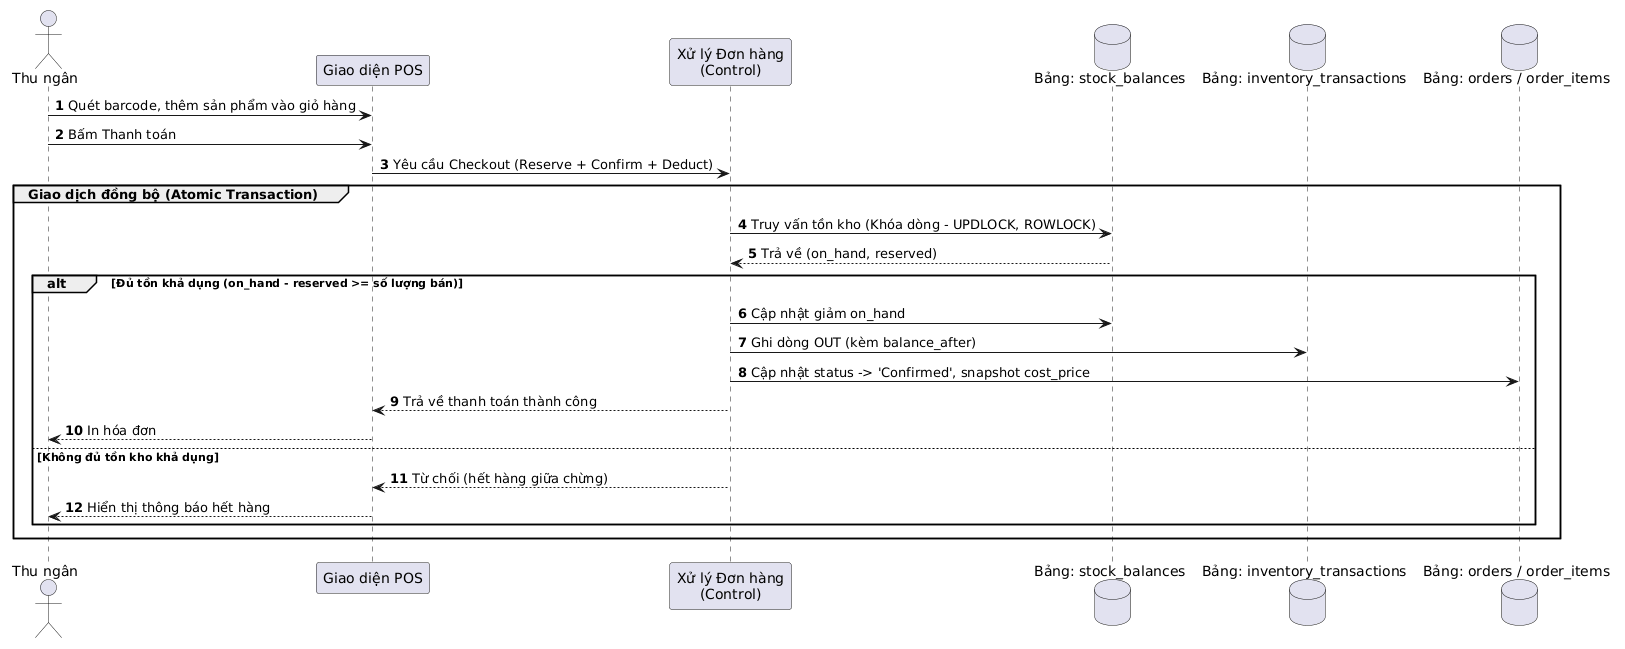

The diagram above was rendered by PlantUML. Its source (embedded in the PNG):
@startuml
autonumber

actor "Thu ngân" as C
participant "Giao diện POS" as POS
participant "Xử lý Đơn hàng\n(Control)" as Ctrl
database "Bảng: stock_balances" as SB
database "Bảng: inventory_transactions" as Ledger
database "Bảng: orders / order_items" as Ord

C -> POS: Quét barcode, thêm sản phẩm vào giỏ hàng
C -> POS: Bấm Thanh toán
POS -> Ctrl: Yêu cầu Checkout (Reserve + Confirm + Deduct)

group Giao dịch đồng bộ (Atomic Transaction)
    Ctrl -> SB: Truy vấn tồn kho (Khóa dòng - UPDLOCK, ROWLOCK)
    SB --> Ctrl: Trả về (on_hand, reserved)

    alt Đủ tồn khả dụng (on_hand - reserved >= số lượng bán)
        Ctrl -> SB: Cập nhật giảm on_hand
        Ctrl -> Ledger: Ghi dòng OUT (kèm balance_after)
        Ctrl -> Ord: Cập nhật status -> 'Confirmed', snapshot cost_price
        Ctrl --> POS: Trả về thanh toán thành công
        POS --> C: In hóa đơn
    else Không đủ tồn kho khả dụng
        Ctrl --> POS: Từ chối (hết hàng giữa chừng)
        POS --> C: Hiển thị thông báo hết hàng
    end
end
@enduml